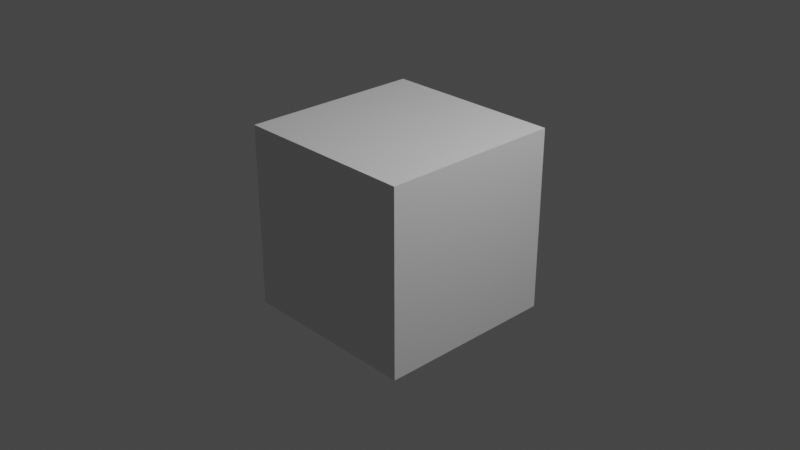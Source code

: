 # Source: cube.blend  (saved by Blender 3.6.11; exported with 4.5.12 LTS)
import bpy
from mathutils import Matrix  # noqa: F401  (used for matrix-valued properties, if any)

bpy.ops.wm.read_factory_settings(use_empty=True)
scene = bpy.context.scene
scene.name = 'Scene'

# ---- collections
col_collection = bpy.data.collections.new('Collection'); scene.collection.children.link(col_collection)

# ---- materials (node trees are filled in below, after node groups)
mat_material = bpy.data.materials.new('Material')
mat_material.alpha_threshold = 0.0
mat_material.use_transparent_shadow = False
mat_material.line_color = (0.0, 0.0, 0.0, 1.0)

# ---- material node trees
mat_material.use_nodes = True; mat_material.node_tree.nodes.clear()
_N = mat_material.node_tree.nodes; _L = mat_material.node_tree.links
n0 = _N.new('ShaderNodeOutputMaterial'); n0.name = 'Material Output'; n0.location = (300, 300)
n1 = _N.new('ShaderNodeBsdfPrincipled'); n1.name = 'Principled BSDF'; n1.location = (10, 300)
n1.distribution = 'GGX'
n1.subsurface_method = 'BURLEY'
n1.inputs[2].default_value = 0.4
n1.inputs[3].default_value = 1.45
n1.inputs[27].default_value = (0.0, 0.0, 0.0, 1.0)
n1.inputs[28].default_value = 1.0
_L.new(n1.outputs[0], n0.inputs[0])
n0.is_active_output = True

# ---- world
world_world = bpy.data.worlds.new('World'); scene.world = world_world
world_world.use_nodes = True; world_world.node_tree.nodes.clear()
_N = world_world.node_tree.nodes; _L = world_world.node_tree.links
n0 = _N.new('ShaderNodeOutputWorld'); n0.name = 'World Output'; n0.location = (300, 300)
n1 = _N.new('ShaderNodeBackground'); n1.name = 'Background'; n1.location = (10, 300)
n1.inputs[0].default_value = (0.05088, 0.05088, 0.05088, 1.0)
_L.new(n1.outputs[0], n0.inputs[0])
n0.is_active_output = True
world_world.color = (0.05088, 0.05088, 0.05088)
world_world.use_sun_shadow = False
world_world.sun_shadow_jitter_overblur = 0.0

# ---- cameras
cam_camera = bpy.data.cameras.new('Camera')
cam_camera.clip_end = 100.0
cam_camera.ortho_scale = 7.314

# ---- lights
light_light = bpy.data.lights.new('Light', 'POINT')
light_light.transmission_factor = 0.0
light_light.energy = 1000.0
light_light.shadow_soft_size = 0.1
light_light.shadow_maximum_resolution = 0.006
light_light.use_absolute_resolution = True

# ---- meshes
me_cube = bpy.data.meshes.new('Cube')
me_cube.from_pydata([(1.0, 1.0, 1.0), (1.0, 1.0, -1.0), (1.0, -1.0, 1.0), (1.0, -1.0, -1.0), (-1.0, 1.0, 1.0), (-1.0, 1.0, -1.0), (-1.0, -1.0, 1.0), (-1.0, -1.0, -1.0)], [], [(0, 4, 6, 2), (3, 2, 6, 7), (7, 6, 4, 5), (5, 1, 3, 7), (1, 0, 2, 3), (5, 4, 0, 1)])
_uv = me_cube.uv_layers.new(name='UVMap')
_uv.uv.foreach_set('vector', [0.625, 0.5, 0.875, 0.5, 0.875, 0.75, 0.625, 0.75, 0.375, 0.75, 0.625, 0.75, 0.625, 1.0, 0.375, 1.0, 0.375, 0.0, 0.625, 0.0, 0.625, 0.25, 0.375, 0.25, 0.125, 0.5, 0.375, 0.5, 0.375, 0.75, 0.125, 0.75, 0.375, 0.5, 0.625, 0.5, 0.625, 0.75, 0.375, 0.75, 0.375, 0.25, 0.625, 0.25, 0.625, 0.5, 0.375, 0.5])
me_cube.materials.append(mat_material)
me_cube.use_remesh_preserve_volume = False
me_cube.use_remesh_preserve_attributes = False
me_cube.use_mirror_vertex_groups = False
me_cube.update()

# ---- objects
ob_cube = bpy.data.objects.new('Cube', me_cube)
ob_light = bpy.data.objects.new('Light', light_light)
ob_camera = bpy.data.objects.new('Camera', cam_camera)

# ---- transforms, parenting, visibility, modifiers, constraints
ob_cube.location = (0.0, 0.0, 0.0)
ob_cube.rotation_mode = 'QUATERNION'
ob_cube.rotation_quaternion = (1.0, 0.0, 0.0, 0.0)
ob_cube.lock_rotations_4d = False
ob_cube.empty_display_type = 'ARROWS'
ob_cube.show_axis = True
ob_cube.show_texture_space = True
ob_cube.lineart.crease_threshold = 0.0
ob_light.location = (4.076, 1.005, 5.904)
ob_light.rotation_euler = (0.6503, 0.05522, 1.866)
ob_light.lock_rotations_4d = False
ob_light.empty_display_type = 'ARROWS'
ob_light.color = (0.0, 0.0, 0.0, 0.0)
ob_light.lineart.crease_threshold = 0.0
ob_camera.location = (7.359, -6.926, 4.958)
ob_camera.rotation_euler = (1.109, 0.0, 0.8149)
ob_camera.lock_rotations_4d = False
ob_camera.empty_display_type = 'ARROWS'
ob_camera.color = (0.0, 0.0, 0.0, 0.0)
ob_camera.display_type = 'WIRE'
ob_camera.lineart.crease_threshold = 0.0

# ---- collection membership
col_collection.objects.link(ob_cube)
col_collection.objects.link(ob_light)
col_collection.objects.link(ob_camera)

# ---- scene / render settings (as saved in the file)
scene.camera = ob_camera
scene.frame_start = 1; scene.frame_end = 250; scene.frame_set(1)
scene.render.engine = 'BLENDER_EEVEE_NEXT'
scene.cycles.use_denoising = False
scene.cycles.samples = 128
scene.cycles.sampling_pattern = 'TABULATED_SOBOL'
scene.cycles.use_adaptive_sampling = False
scene.cycles.use_light_tree = False
scene.view_settings.view_transform = 'Filmic'
bpy.context.view_layer.update()
